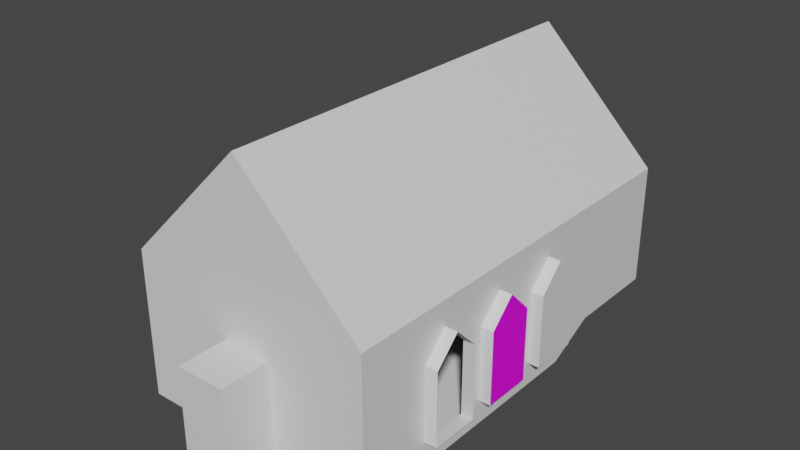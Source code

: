 # Source: test.blend  (saved by Blender 3.0.42; exported with 4.5.12 LTS)
import bpy
from mathutils import Matrix  # noqa: F401  (used for matrix-valued properties, if any)

bpy.ops.wm.read_factory_settings(use_empty=True)
scene = bpy.context.scene
scene.name = 'Scene'

# ---- collections
col_collection = bpy.data.collections.new('Collection'); scene.collection.children.link(col_collection)

# ---- images (referenced by path relative to the original .blend; pixels are not part of the script)
import os
ASSET_DIR = os.environ.get("B2B_ASSET_DIR", "")  # directory of the original .blend (textures are referenced by path, not embedded)
HERE = os.path.dirname(os.path.abspath(__file__))  # packed textures are extracted next to this script under _unpacked/

def load_image(name, relpath, width, height, colorspace="sRGB"):
    """Load a texture the original file referenced (path relative to the .blend, or extracted next to this script)."""
    p = next((c for c in (os.path.join(HERE, relpath), os.path.join(ASSET_DIR, relpath)) if relpath and os.path.exists(c)), "")
    if p:
        img = bpy.data.images.load(p, check_existing=True)
        img.name = name
    else:  # same state as the original file: an image datablock whose file is absent (Cycles renders it pink)
        img = bpy.data.images.new(name, width, height)
        img.source = "FILE"
        img.filepath = "//" + (relpath or name)
    img.colorspace_settings.name = colorspace
    return img
img_test_jpg = load_image('test.jpg', 'test.jpg', 1024, 1024, 'sRGB')
img_mid_campfire_png = load_image('Mid_Campfire.png', 'Mid_Campfire.png', 1024, 1024, 'sRGB')

# ---- materials (node trees are filled in below, after node groups)
mat_parrot_test = bpy.data.materials.new('parrot_test')
mat_parrot_test.alpha_threshold = 0.0
mat_parrot_test.use_transparent_shadow = False
mat_parrot_test.line_color = (0.0, 0.0, 0.0, 1.0)
mat_vertex_lit = bpy.data.materials.new('vertex_lit')
mat_vertex_lit.alpha_threshold = 0.0
mat_vertex_lit.use_transparent_shadow = False
mat_vertex_lit.line_color = (0.0, 0.0, 0.0, 1.0)
mat_window_mid = bpy.data.materials.new('window_mid')
mat_window_mid.alpha_threshold = 0.0
mat_window_mid.use_transparent_shadow = False
mat_window_mid.line_color = (0.0, 0.0, 0.0, 1.0)

# ---- material node trees
mat_parrot_test.use_nodes = True; mat_parrot_test.node_tree.nodes.clear()
_N = mat_parrot_test.node_tree.nodes; _L = mat_parrot_test.node_tree.links
n0 = _N.new('ShaderNodeOutputMaterial'); n0.name = 'Material Output'; n0.location = (300, 300)
n1 = _N.new('ShaderNodeBsdfPrincipled'); n1.name = 'Principled BSDF'; n1.location = (10, 300)
n1.distribution = 'GGX'
n1.subsurface_method = 'RANDOM_WALK_SKIN'
n1.inputs[2].default_value = 0.4
n1.inputs[3].default_value = 1.45
n1.inputs[27].default_value = (0.0, 0.0, 0.0, 1.0)
n1.inputs[28].default_value = 1.0
n2 = _N.new('ShaderNodeTexImage'); n2.name = 'Image Texture'; n2.location = (-280, 280)
n2.image = img_test_jpg
_L.new(n1.outputs[0], n0.inputs[0])
_L.new(n2.outputs[0], n1.inputs[0])
n0.is_active_output = True
mat_vertex_lit.use_nodes = True; mat_vertex_lit.node_tree.nodes.clear()
_N = mat_vertex_lit.node_tree.nodes; _L = mat_vertex_lit.node_tree.links
n0 = _N.new('ShaderNodeOutputMaterial'); n0.name = 'Material Output'; n0.location = (300, 300)
n1 = _N.new('ShaderNodeBsdfPrincipled'); n1.name = 'Principled BSDF'; n1.location = (10, 300)
n1.distribution = 'GGX'
n1.subsurface_method = 'RANDOM_WALK_SKIN'
n1.inputs[2].default_value = 0.4
n1.inputs[3].default_value = 1.45
n1.inputs[27].default_value = (0.0, 0.0, 0.0, 1.0)
n1.inputs[28].default_value = 1.0
_L.new(n1.outputs[0], n0.inputs[0])
n0.is_active_output = True
mat_window_mid.use_nodes = True; mat_window_mid.node_tree.nodes.clear()
_N = mat_window_mid.node_tree.nodes; _L = mat_window_mid.node_tree.links
n0 = _N.new('ShaderNodeOutputMaterial'); n0.name = 'Material Output'; n0.location = (300, 300)
n1 = _N.new('ShaderNodeBsdfPrincipled'); n1.name = 'Principled BSDF'; n1.location = (10, 300)
n1.distribution = 'GGX'
n1.subsurface_method = 'RANDOM_WALK_SKIN'
n1.inputs[2].default_value = 0.4
n1.inputs[3].default_value = 1.45
n1.inputs[27].default_value = (0.0, 0.0, 0.0, 1.0)
n1.inputs[28].default_value = 1.0
n2 = _N.new('ShaderNodeTexImage'); n2.name = 'Image Texture'; n2.location = (-280, 280)
n2.image = img_mid_campfire_png
_L.new(n1.outputs[0], n0.inputs[0])
_L.new(n2.outputs[0], n1.inputs[0])
n0.is_active_output = True

# ---- world
world_world = bpy.data.worlds.new('World'); scene.world = world_world
world_world.use_nodes = True; world_world.node_tree.nodes.clear()
_N = world_world.node_tree.nodes; _L = world_world.node_tree.links
n0 = _N.new('ShaderNodeOutputWorld'); n0.name = 'World Output'; n0.location = (300, 300)
n1 = _N.new('ShaderNodeBackground'); n1.name = 'Background'; n1.location = (10, 300)
n1.inputs[0].default_value = (0.05088, 0.05088, 0.05088, 1.0)
_L.new(n1.outputs[0], n0.inputs[0])
n0.is_active_output = True
world_world.color = (0.05088, 0.05088, 0.05088)
world_world.use_sun_shadow = False
world_world.sun_shadow_jitter_overblur = 0.0

# ---- meshes
me_plane = bpy.data.meshes.new('Plane')
me_plane.from_pydata([(-1.0, 0.0, -1.0), (1.0, 0.0, -1.0), (-1.0, 0.0, 1.0), (1.0, 0.0, 1.0)], [], [(0, 1, 3, 2)])
_uv = me_plane.uv_layers.new(name='UVMap')
_uv.uv.foreach_set('vector', [0.0, 0.0, 1.0, 0.0, 1.0, 1.0, 0.0, 1.0])
me_plane.materials.append(mat_parrot_test)
me_plane.use_remesh_fix_poles = True
me_plane.use_remesh_preserve_attributes = False
me_plane.update()
me_cube = bpy.data.meshes.new('Cube')
me_cube.from_pydata([(5.0, 3.0, 5.0), (5.0, 3.0, 0.0), (5.0, -14.0, 5.0), (5.0, -14.0, -1.0), (5.0, -3.0, 5.0), (5.0, -1.0, 0.0), (5.0, -1.0, 5.0), (5.0, -9.0, 5.0), (5.0, -9.0, -1.0), (0.0, 3.0, 0.0), (0.0, -14.0, 10.0), (0.0, -14.0, -1.0), (0.0, 3.0, 10.0), (0.0, -3.0, 10.0), (0.0, -1.0, 10.0), (0.0, -1.0, 0.0), (0.0, -9.0, -1.0), (0.0, -9.0, 10.0), (5.0, -11.0, 5.0), (5.0, -11.0, -1.0), (0.0, -11.0, -1.0), (0.0, -11.0, 10.0), (5.0, 3.0, 1.0), (5.0, -14.0, 0.0), (5.0, -3.0, 0.0), (5.0, -1.0, 1.0), (5.0, -9.0, 0.0), (0.0, 3.0, 1.0), (5.0, -11.0, 0.0), (5.0, 3.0, 3.0), (5.0, -14.0, 3.0), (5.0, -1.0, 3.0), (5.0, -9.0, 3.0), (0.0, -14.0, 3.0), (5.0, -11.0, 3.0), (5.0, -10.0, 4.0), (5.0, -10.0, 5.0), (0.0, -10.0, 10.0), (5.5, -9.0, 3.0), (5.5, -9.0, 0.0), (5.5, -11.0, 3.0), (5.5, -11.0, 0.0), (5.5, -10.0, 4.0), (5.0, -8.0, -1.0), (5.0, -6.0, -1.0), (5.0, -6.0, 5.0), (5.0, -8.0, 5.0), (0.0, -6.0, 10.0), (0.0, -8.0, 10.0), (0.0, -6.0, -1.0), (0.0, -8.0, -1.0), (5.0, -6.0, 0.0), (5.0, -8.0, 0.0), (5.0, -6.0, 3.0), (5.0, -8.0, 3.0), (5.0, -7.0, 5.0), (0.0, -7.0, 10.0), (5.0, -7.0, 4.0), (5.5, -6.0, 0.0), (5.5, -8.0, 0.0), (5.5, -7.0, 4.0), (5.5, -8.0, 3.0), (5.5, -6.0, 3.0), (5.0, -5.0, -1.0), (5.0, -3.0, -1.0), (5.0, -5.0, 5.0), (0.0, -5.0, 10.0), (0.0, -3.0, -1.0), (0.0, -5.0, -1.0), (5.0, -5.0, 0.0), (5.0, -3.0, 3.0), (5.0, -5.0, 3.0), (5.0, -4.0, 5.0), (0.0, -4.0, 10.0), (5.0, -4.0, 4.0), (5.5, -3.0, 0.0), (5.5, -5.0, 0.0), (5.5, -4.0, 4.0), (5.5, -5.0, 3.0), (5.5, -3.0, 3.0), (0.0, 3.0, 7.0), (2.121, 3.0, 1.879), (3.0, 3.0, 4.0), (2.121, 3.0, 6.121), (0.0, 3.5, 1.0), (0.0, 3.5, 7.0), (2.121, 3.5, 1.879), (3.0, 3.5, 4.0), (2.121, 3.5, 6.121), (1.0, -14.0, -1.0), (1.0, -14.0, 0.0), (1.0, -14.0, 3.0), (0.0, -16.0, 0.0), (0.0, -16.0, -1.0), (0.0, -16.0, 3.0), (1.0, -16.0, 0.0), (1.0, -16.0, 3.0), (1.0, -16.0, -1.0)], [], [(20, 11, 89, 3, 19), (34, 30, 2, 18), (22, 81, 27), (31, 70, 4, 6), (15, 67, 64, 5), (9, 15, 5, 1), (29, 31, 6, 0), (54, 32, 7, 46), (50, 16, 8, 43), (46, 7, 17, 48), (0, 6, 14, 12), (6, 4, 13, 14), (30, 91, 33, 10, 2), (18, 2, 10, 21), (36, 18, 21, 37), (16, 20, 19, 8), (8, 19, 28, 26), (11, 93, 97, 89), (43, 8, 26, 52), (1, 5, 25, 22), (5, 64, 24, 25), (9, 1, 22, 27), (19, 3, 23, 28), (35, 42, 40, 34), (89, 97, 95, 90), (52, 26, 32, 54), (22, 25, 31, 29), (25, 24, 70, 31), (22, 29, 82, 81), (28, 23, 30, 34), (7, 36, 37, 17), (7, 32, 35, 36), (18, 36, 35, 34), (32, 38, 42, 35), (28, 41, 39, 26), (26, 39, 38, 32), (34, 40, 41, 28), (69, 51, 53, 71), (51, 58, 62, 53), (63, 44, 51, 69), (44, 43, 52, 51), (65, 45, 47, 66), (55, 46, 48, 56), (68, 49, 44, 63), (49, 50, 43, 44), (71, 53, 45, 65), (57, 54, 46, 55), (53, 57, 55, 45), (45, 55, 56, 47), (53, 62, 60, 57), (54, 61, 59, 52), (57, 60, 61, 54), (52, 59, 58, 51), (74, 71, 65, 72), (67, 68, 63, 64), (72, 65, 66, 73), (64, 63, 69, 24), (70, 79, 77, 74), (4, 72, 73, 13), (70, 74, 72, 4), (75, 76, 78, 77, 79), (74, 77, 78, 71), (69, 76, 75, 24), (24, 75, 79, 70), (71, 78, 76, 69), (29, 0, 82), (0, 83, 82), (0, 12, 83), (83, 12, 80), (80, 85, 88, 83), (86, 87, 88, 85, 84), (82, 87, 86, 81), (81, 86, 84, 27), (83, 88, 87, 82), (23, 90, 91, 30), (3, 89, 90, 23), (97, 93, 92, 95), (95, 92, 94, 96), (91, 96, 94, 33), (90, 95, 96, 91)])
_uv = me_cube.uv_layers.new(name='UVMap')
_uv.uv.foreach_set('vector', [0.25, 0.7188, 0.25, 0.75, 0.3125, 0.75, 0.375, 0.75, 0.375, 0.7188, 0.5625, 0.7188, 0.5625, 0.75, 0.625, 0.75, 0.625, 0.7188, 0.5, 0.5, 0.0, 0.0, 0.5, 0.375, 0.5625, 0.5625, 0.5625, 0.625, 0.625, 0.625, 0.625, 0.5625, 0.25, 0.5625, 0.25, 0.625, 0.375, 0.625, 0.375, 0.5625, 0.25, 0.5, 0.25, 0.5625, 0.375, 0.5625, 0.375, 0.5, 0.5625, 0.5, 0.5625, 0.5625, 0.625, 0.5625, 0.625, 0.5, 0.5625, 0.6667, 0.5625, 0.6875, 0.625, 0.6875, 0.625, 0.6667, 0.25, 0.6667, 0.25, 0.6875, 0.375, 0.6875, 0.375, 0.6667, 0.625, 0.6667, 0.625, 0.6875, 0.75, 0.6875, 0.75, 0.6667, 0.625, 0.5, 0.625, 0.5625, 0.75, 0.5625, 0.75, 0.5, 0.625, 0.5625, 0.625, 0.625, 0.75, 0.625, 0.75, 0.5625, 0.5625, 0.75, 0.5625, 0.8125, 0.5625, 0.875, 0.625, 0.875, 0.625, 0.75, 0.625, 0.7188, 0.625, 0.75, 0.75, 0.75, 0.75, 0.7188, 0.625, 0.7031, 0.625, 0.7188, 0.75, 0.7188, 0.75, 0.7031, 0.25, 0.6875, 0.25, 0.7188, 0.375, 0.7188, 0.375, 0.6875, 0.375, 0.6875, 0.375, 0.7188, 0.5, 0.7188, 0.5, 0.6875, 0.25, 0.75, 0.25, 0.75, 0.3125, 0.75, 0.3125, 0.75, 0.375, 0.6667, 0.375, 0.6875, 0.5, 0.6875, 0.5, 0.6667, 0.375, 0.5, 0.375, 0.5625, 0.5, 0.5625, 0.5, 0.5, 0.375, 0.5625, 0.375, 0.625, 0.5, 0.625, 0.5, 0.5625, 0.375, 0.375, 0.375, 0.5, 0.5, 0.5, 0.5, 0.375, 0.375, 0.7188, 0.375, 0.75, 0.5, 0.75, 0.5, 0.7188, 0.5625, 0.7031, 0.5625, 0.7031, 0.5625, 0.7188, 0.5625, 0.7188, 0.375, 0.8125, 0.375, 0.8125, 0.5, 0.8125, 0.5, 0.8125, 0.5, 0.6667, 0.5, 0.6875, 0.5625, 0.6875, 0.5625, 0.6667, 0.5, 0.5, 0.5, 0.5625, 0.5625, 0.5625, 0.5625, 0.5, 0.5, 0.5625, 0.5, 0.625, 0.5625, 0.625, 0.5625, 0.5625, 0.5, 0.5, 0.5625, 0.5, 0.0, 0.0, 0.0, 0.0, 0.5, 0.7188, 0.5, 0.75, 0.5625, 0.75, 0.5625, 0.7188, 0.625, 0.6875, 0.625, 0.7031, 0.75, 0.7031, 0.75, 0.6875, 0.625, 0.6875, 0.5625, 0.6875, 0.5625, 0.7031, 0.625, 0.7031, 0.625, 0.7188, 0.625, 0.7031, 0.5625, 0.7031, 0.5625, 0.7188, 0.5625, 0.6875, 0.5625, 0.6875, 0.5625, 0.7031, 0.5625, 0.7031, 0.5, 0.7188, 0.5, 0.7188, 0.5, 0.6875, 0.5, 0.6875, 0.5, 0.6875, 0.5, 0.6875, 0.5625, 0.6875, 0.5625, 0.6875, 0.5625, 0.7188, 0.5625, 0.7188, 0.5, 0.7188, 0.5, 0.7188, 0.5, 0.6389, 0.5, 0.6458, 0.5625, 0.6458, 0.5625, 0.6389, 0.5, 0.6458, 0.5, 0.6458, 0.5625, 0.6458, 0.5625, 0.6458, 0.375, 0.6389, 0.375, 0.6458, 0.5, 0.6458, 0.5, 0.6389, 0.375, 0.6458, 0.375, 0.6667, 0.5, 0.6667, 0.5, 0.6458, 0.625, 0.6389, 0.625, 0.6458, 0.75, 0.6458, 0.75, 0.6389, 0.625, 0.6562, 0.625, 0.6667, 0.75, 0.6667, 0.75, 0.6562, 0.25, 0.6389, 0.25, 0.6458, 0.375, 0.6458, 0.375, 0.6389, 0.25, 0.6458, 0.25, 0.6667, 0.375, 0.6667, 0.375, 0.6458, 0.5625, 0.6389, 0.5625, 0.6458, 0.625, 0.6458, 0.625, 0.6389, 0.5625, 0.6562, 0.5625, 0.6667, 0.625, 0.6667, 0.625, 0.6562, 0.5625, 0.6458, 0.5625, 0.6562, 0.625, 0.6562, 0.625, 0.6458, 0.625, 0.6458, 0.625, 0.6562, 0.75, 0.6562, 0.75, 0.6458, 0.5625, 0.6458, 0.5625, 0.6458, 0.5625, 0.6562, 0.5625, 0.6562, 0.5625, 0.6667, 0.5625, 0.6667, 0.5, 0.6667, 0.5, 0.6667, 0.5625, 0.6562, 0.5625, 0.6562, 0.5625, 0.6667, 0.5625, 0.6667, 0.5, 0.6667, 0.5, 0.6667, 0.5, 0.6458, 0.5, 0.6458, 0.5625, 0.6354, 0.5625, 0.6389, 0.625, 0.6389, 0.625, 0.6354, 0.25, 0.6319, 0.25, 0.6389, 0.375, 0.6389, 0.375, 0.6319, 0.625, 0.6354, 0.625, 0.6389, 0.75, 0.6389, 0.75, 0.6354, 0.375, 0.6319, 0.375, 0.6389, 0.5, 0.6389, 0.5, 0.6319, 0.5625, 0.6319, 0.5625, 0.6319, 0.5625, 0.6354, 0.5625, 0.6354, 0.625, 0.6319, 0.625, 0.6354, 0.75, 0.6354, 0.75, 0.6319, 0.5625, 0.6319, 0.5625, 0.6354, 0.625, 0.6354, 0.625, 0.6319, 0.5, 0.6319, 0.5, 0.6389, 0.5625, 0.6389, 0.5625, 0.6354, 0.5625, 0.6319, 0.5625, 0.6354, 0.5625, 0.6354, 0.5625, 0.6389, 0.5625, 0.6389, 0.5, 0.6389, 0.5, 0.6389, 0.5, 0.6319, 0.5, 0.6319, 0.5, 0.6319, 0.5, 0.6319, 0.5625, 0.6319, 0.5625, 0.6319, 0.5625, 0.6389, 0.5625, 0.6389, 0.5, 0.6389, 0.5, 0.6389, 0.5625, 0.5, 0.625, 0.5, 0.0, 0.0, 0.625, 0.5, 0.0, 0.0, 0.0, 0.0, 0.625, 0.5, 0.75, 0.5, 0.0, 0.0, 0.0, 0.0, 0.75, 0.5, 0.0, 0.0, 0.0, 0.0, 0.0, 0.0, 0.0, 0.0, 0.0, 0.0, 0.0, 0.0, 0.0, 0.0, 0.0, 0.0, 0.0, 0.0, 0.5, 0.375, 0.0, 0.0, 0.0, 0.0, 0.0, 0.0, 0.0, 0.0, 0.0, 0.0, 0.0, 0.0, 0.5, 0.375, 0.5, 0.375, 0.0, 0.0, 0.0, 0.0, 0.0, 0.0, 0.0, 0.0, 0.5, 0.75, 0.5, 0.8125, 0.5625, 0.8125, 0.5625, 0.75, 0.375, 0.75, 0.375, 0.8125, 0.5, 0.8125, 0.5, 0.75, 0.375, 0.8125, 0.375, 0.875, 0.5, 0.875, 0.5, 0.8125, 0.5, 0.8125, 0.5, 0.875, 0.5625, 0.875, 0.5625, 0.8125, 0.5625, 0.8125, 0.5625, 0.8125, 0.5625, 0.875, 0.5625, 0.875, 0.5, 0.8125, 0.5, 0.8125, 0.5625, 0.8125, 0.5625, 0.8125])
me_cube.materials.append(mat_vertex_lit)
me_cube.use_remesh_preserve_volume = False
me_cube.use_remesh_preserve_attributes = False
me_cube.use_mirror_vertex_groups = False
me_cube.update()
me_window_mid = bpy.data.meshes.new('window_mid')
me_window_mid.from_pydata([(0.0, 1.0, 1.0), (0.0, 1.0, -2.0), (0.0, -1.0, 1.0), (0.0, -1.0, -2.0), (0.0, 0.0, 2.0)], [], [(1, 3, 2, 4, 0)])
_uv = me_window_mid.uv_layers.new(name='UVMap')
_uv.uv.foreach_set('vector', [0.0, 0.0, 1.0, 0.0, 1.0, 0.75, 0.5, 1.0, 0.0, 0.75])
me_window_mid.materials.append(mat_window_mid)
me_window_mid.use_remesh_preserve_volume = False
me_window_mid.use_remesh_preserve_attributes = False
me_window_mid.use_mirror_vertex_groups = False
me_window_mid.update()

# ---- objects
ob_megatexture_test = bpy.data.objects.new('@megatexture test', me_plane)
ob_ignore = bpy.data.objects.new('@ignore', me_cube)
ob_megatexture_window_mid = bpy.data.objects.new('@megatexture window_mid', me_window_mid)

# ---- transforms, parenting, visibility, modifiers, constraints
ob_megatexture_test.location = (0.0, 0.0, 1.0)
ob_ignore.location = (0.0, 0.0, 0.0)
ob_ignore.lock_rotations_4d = False
ob_ignore.empty_display_type = 'ARROWS'
ob_ignore.lineart.crease_threshold = 0.0
_m = ob_ignore.modifiers.new('Mirror', 'MIRROR')
_m.use_clip = True
ob_megatexture_window_mid.location = (5.5, -7.0, 2.0)
ob_megatexture_window_mid.lock_rotations_4d = False
ob_megatexture_window_mid.empty_display_type = 'ARROWS'
ob_megatexture_window_mid.lineart.crease_threshold = 0.0

# ---- collection membership
col_collection.objects.link(ob_megatexture_test)
col_collection.objects.link(ob_ignore)
col_collection.objects.link(ob_megatexture_window_mid)

# ---- scene / render settings (as saved in the file)
scene.frame_start = 1; scene.frame_end = 250; scene.frame_set(0)
scene.render.engine = 'BLENDER_EEVEE_NEXT'
scene.cycles.sampling_pattern = 'TABULATED_SOBOL'
scene.cycles.use_light_tree = False
scene.view_settings.view_transform = 'Filmic'
bpy.context.view_layer.update()

# ---- added for rendering (the .blend has no active camera and no usable light): camera, sun
cam_auto = bpy.data.cameras.new('AutoCamera')
cam_auto.lens = 50.0
cam_auto.sensor_width = 36.0
cam_auto.clip_end = 1000.0
ob_auto_camera = bpy.data.objects.new('AutoCamera', cam_auto)
scene.collection.objects.link(ob_auto_camera)
ob_auto_camera.location = (23.0797, -33.9456, 22.9637)
ob_auto_camera.rotation_euler = (1.09748, -7.21219e-08, 0.694738)
scene.camera = ob_auto_camera
light_auto_sun = bpy.data.lights.new('AutoSun', 'SUN')
light_auto_sun.energy = 3.0
light_auto_sun.angle = 0.0523599
ob_auto_sun = bpy.data.objects.new('AutoSun', light_auto_sun)
scene.collection.objects.link(ob_auto_sun)
ob_auto_sun.rotation_euler = (0.872665, 0.174533, 0.523599)
bpy.context.view_layer.update()
